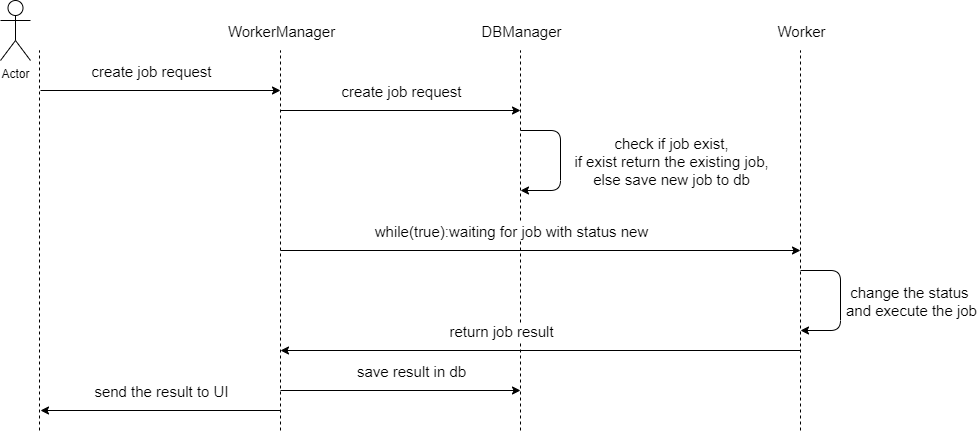

The diagram above was exported from draw.io. Its source (the exported page's mxGraphModel, read from the mxfile embedded in the PNG):
<mxGraphModel dx="1422" dy="713" grid="1" gridSize="10" guides="1" tooltips="1" connect="1" arrows="1" fold="1" page="1" pageScale="1" pageWidth="850" pageHeight="1100" math="0" shadow="0">
  <root>
    <mxCell id="0" />
    <mxCell id="1" parent="0" />
    <mxCell id="ZZ9h7Ir1DVjEbla-Erz4-1" value="" style="endArrow=none;dashed=1;html=1;" edge="1" parent="1">
      <mxGeometry width="50" height="50" relative="1" as="geometry">
        <mxPoint x="79" y="540" as="sourcePoint" />
        <mxPoint x="79" y="160" as="targetPoint" />
      </mxGeometry>
    </mxCell>
    <mxCell id="ZZ9h7Ir1DVjEbla-Erz4-2" value="Actor" style="shape=umlActor;verticalLabelPosition=bottom;verticalAlign=top;html=1;outlineConnect=0;" vertex="1" parent="1">
      <mxGeometry x="40" y="110" width="30" height="60" as="geometry" />
    </mxCell>
    <mxCell id="ZZ9h7Ir1DVjEbla-Erz4-5" value="" style="endArrow=none;dashed=1;html=1;" edge="1" parent="1">
      <mxGeometry width="50" height="50" relative="1" as="geometry">
        <mxPoint x="320" y="540" as="sourcePoint" />
        <mxPoint x="320" y="160" as="targetPoint" />
      </mxGeometry>
    </mxCell>
    <mxCell id="ZZ9h7Ir1DVjEbla-Erz4-8" value="WorkerManager" style="edgeLabel;html=1;align=center;verticalAlign=middle;resizable=0;points=[];fontSize=15;" vertex="1" connectable="0" parent="ZZ9h7Ir1DVjEbla-Erz4-5">
      <mxGeometry x="0.3895" y="-1" relative="1" as="geometry">
        <mxPoint x="-1" y="-136" as="offset" />
      </mxGeometry>
    </mxCell>
    <mxCell id="ZZ9h7Ir1DVjEbla-Erz4-6" value="" style="endArrow=classic;html=1;" edge="1" parent="1">
      <mxGeometry width="50" height="50" relative="1" as="geometry">
        <mxPoint x="80" y="200" as="sourcePoint" />
        <mxPoint x="320" y="200" as="targetPoint" />
      </mxGeometry>
    </mxCell>
    <mxCell id="ZZ9h7Ir1DVjEbla-Erz4-7" value="create job request" style="edgeLabel;html=1;align=center;verticalAlign=middle;resizable=0;points=[];fontSize=15;" vertex="1" connectable="0" parent="ZZ9h7Ir1DVjEbla-Erz4-6">
      <mxGeometry x="-0.1565" y="2" relative="1" as="geometry">
        <mxPoint x="9" y="-18" as="offset" />
      </mxGeometry>
    </mxCell>
    <mxCell id="ZZ9h7Ir1DVjEbla-Erz4-9" value="" style="endArrow=none;dashed=1;html=1;" edge="1" parent="1">
      <mxGeometry width="50" height="50" relative="1" as="geometry">
        <mxPoint x="560" y="540" as="sourcePoint" />
        <mxPoint x="560" y="160" as="targetPoint" />
      </mxGeometry>
    </mxCell>
    <mxCell id="ZZ9h7Ir1DVjEbla-Erz4-10" value="DBManager" style="edgeLabel;html=1;align=center;verticalAlign=middle;resizable=0;points=[];fontSize=15;" vertex="1" connectable="0" parent="ZZ9h7Ir1DVjEbla-Erz4-9">
      <mxGeometry x="0.3895" y="-1" relative="1" as="geometry">
        <mxPoint x="-1" y="-136" as="offset" />
      </mxGeometry>
    </mxCell>
    <mxCell id="ZZ9h7Ir1DVjEbla-Erz4-12" value="" style="endArrow=classic;html=1;" edge="1" parent="1">
      <mxGeometry width="50" height="50" relative="1" as="geometry">
        <mxPoint x="320" y="220" as="sourcePoint" />
        <mxPoint x="560" y="220" as="targetPoint" />
      </mxGeometry>
    </mxCell>
    <mxCell id="ZZ9h7Ir1DVjEbla-Erz4-13" value="create job request" style="edgeLabel;html=1;align=center;verticalAlign=middle;resizable=0;points=[];fontSize=15;" vertex="1" connectable="0" parent="ZZ9h7Ir1DVjEbla-Erz4-12">
      <mxGeometry x="-0.1565" y="2" relative="1" as="geometry">
        <mxPoint x="19" y="-18" as="offset" />
      </mxGeometry>
    </mxCell>
    <mxCell id="ZZ9h7Ir1DVjEbla-Erz4-14" value="" style="endArrow=classic;html=1;fontSize=15;" edge="1" parent="1">
      <mxGeometry width="50" height="50" relative="1" as="geometry">
        <mxPoint x="560" y="240" as="sourcePoint" />
        <mxPoint x="560" y="300" as="targetPoint" />
        <Array as="points">
          <mxPoint x="600" y="240" />
          <mxPoint x="600" y="300" />
        </Array>
      </mxGeometry>
    </mxCell>
    <mxCell id="ZZ9h7Ir1DVjEbla-Erz4-15" value="check if job exist,&lt;br&gt;if exist return the existing job,&lt;br&gt;else save new job to db" style="edgeLabel;html=1;align=center;verticalAlign=middle;resizable=0;points=[];fontSize=15;" vertex="1" connectable="0" parent="ZZ9h7Ir1DVjEbla-Erz4-14">
      <mxGeometry x="0.1429" y="1" relative="1" as="geometry">
        <mxPoint x="109" y="-10" as="offset" />
      </mxGeometry>
    </mxCell>
    <mxCell id="ZZ9h7Ir1DVjEbla-Erz4-16" value="" style="endArrow=none;dashed=1;html=1;" edge="1" parent="1">
      <mxGeometry width="50" height="50" relative="1" as="geometry">
        <mxPoint x="840" y="540" as="sourcePoint" />
        <mxPoint x="840" y="160" as="targetPoint" />
      </mxGeometry>
    </mxCell>
    <mxCell id="ZZ9h7Ir1DVjEbla-Erz4-17" value="Worker" style="edgeLabel;html=1;align=center;verticalAlign=middle;resizable=0;points=[];fontSize=15;" vertex="1" connectable="0" parent="ZZ9h7Ir1DVjEbla-Erz4-16">
      <mxGeometry x="0.3895" y="-1" relative="1" as="geometry">
        <mxPoint x="-1" y="-136" as="offset" />
      </mxGeometry>
    </mxCell>
    <mxCell id="ZZ9h7Ir1DVjEbla-Erz4-18" value="" style="endArrow=classic;html=1;fontSize=15;" edge="1" parent="1">
      <mxGeometry width="50" height="50" relative="1" as="geometry">
        <mxPoint x="320" y="360" as="sourcePoint" />
        <mxPoint x="840" y="360" as="targetPoint" />
      </mxGeometry>
    </mxCell>
    <mxCell id="ZZ9h7Ir1DVjEbla-Erz4-19" value="while(true):waiting for job with status new" style="edgeLabel;html=1;align=center;verticalAlign=middle;resizable=0;points=[];fontSize=15;" vertex="1" connectable="0" parent="ZZ9h7Ir1DVjEbla-Erz4-18">
      <mxGeometry x="0.2615" y="-2" relative="1" as="geometry">
        <mxPoint x="-98" y="-22" as="offset" />
      </mxGeometry>
    </mxCell>
    <mxCell id="ZZ9h7Ir1DVjEbla-Erz4-20" value="" style="endArrow=classic;html=1;fontSize=15;" edge="1" parent="1">
      <mxGeometry width="50" height="50" relative="1" as="geometry">
        <mxPoint x="840" y="380" as="sourcePoint" />
        <mxPoint x="840" y="440" as="targetPoint" />
        <Array as="points">
          <mxPoint x="880" y="380" />
          <mxPoint x="880" y="440" />
        </Array>
      </mxGeometry>
    </mxCell>
    <mxCell id="ZZ9h7Ir1DVjEbla-Erz4-21" value="change the status &lt;br&gt;and execute the job" style="edgeLabel;html=1;align=center;verticalAlign=middle;resizable=0;points=[];fontSize=15;" vertex="1" connectable="0" parent="ZZ9h7Ir1DVjEbla-Erz4-20">
      <mxGeometry x="0.1429" y="1" relative="1" as="geometry">
        <mxPoint x="69" y="-10" as="offset" />
      </mxGeometry>
    </mxCell>
    <mxCell id="ZZ9h7Ir1DVjEbla-Erz4-22" value="" style="endArrow=classic;html=1;fontSize=15;" edge="1" parent="1">
      <mxGeometry width="50" height="50" relative="1" as="geometry">
        <mxPoint x="840" y="460" as="sourcePoint" />
        <mxPoint x="320" y="460" as="targetPoint" />
      </mxGeometry>
    </mxCell>
    <mxCell id="ZZ9h7Ir1DVjEbla-Erz4-23" value="return job result" style="edgeLabel;html=1;align=center;verticalAlign=middle;resizable=0;points=[];fontSize=15;" vertex="1" connectable="0" parent="ZZ9h7Ir1DVjEbla-Erz4-22">
      <mxGeometry x="0.2846" y="1" relative="1" as="geometry">
        <mxPoint x="34" y="-21" as="offset" />
      </mxGeometry>
    </mxCell>
    <mxCell id="ZZ9h7Ir1DVjEbla-Erz4-24" value="" style="endArrow=classic;html=1;fontSize=15;" edge="1" parent="1">
      <mxGeometry width="50" height="50" relative="1" as="geometry">
        <mxPoint x="320" y="500" as="sourcePoint" />
        <mxPoint x="560" y="500" as="targetPoint" />
      </mxGeometry>
    </mxCell>
    <mxCell id="ZZ9h7Ir1DVjEbla-Erz4-25" value="save result in db" style="edgeLabel;html=1;align=center;verticalAlign=middle;resizable=0;points=[];fontSize=15;" vertex="1" connectable="0" parent="ZZ9h7Ir1DVjEbla-Erz4-24">
      <mxGeometry x="0.2333" y="-2" relative="1" as="geometry">
        <mxPoint x="-18" y="-22" as="offset" />
      </mxGeometry>
    </mxCell>
    <mxCell id="ZZ9h7Ir1DVjEbla-Erz4-26" value="" style="endArrow=classic;html=1;fontSize=15;" edge="1" parent="1">
      <mxGeometry width="50" height="50" relative="1" as="geometry">
        <mxPoint x="320" y="520" as="sourcePoint" />
        <mxPoint x="80" y="520" as="targetPoint" />
      </mxGeometry>
    </mxCell>
    <mxCell id="ZZ9h7Ir1DVjEbla-Erz4-27" value="send the result to UI" style="edgeLabel;html=1;align=center;verticalAlign=middle;resizable=0;points=[];fontSize=15;" vertex="1" connectable="0" parent="ZZ9h7Ir1DVjEbla-Erz4-26">
      <mxGeometry x="-0.4417" y="-2" relative="1" as="geometry">
        <mxPoint x="-53" y="-18" as="offset" />
      </mxGeometry>
    </mxCell>
  </root>
</mxGraphModel>